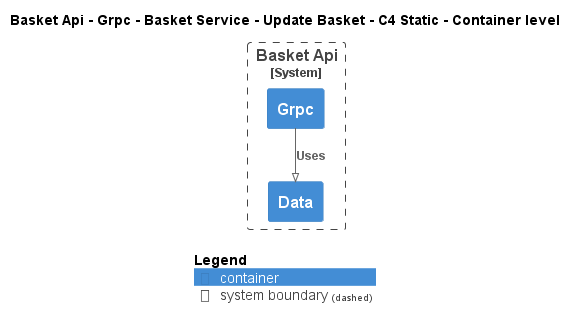

The diagram above was rendered by PlantUML. Its source (embedded in the PNG):
@startuml
!pragma layout smetana
!include ..\..\..\..\..\..\..\..\.c4s\C4_Container.puml

AddElementTag("state:new", $bgColor=green, $fontColor=#ffffff, $borderColor=green, $shadowing="False")
AddElementTag("state:changed", $bgColor=orange, $fontColor=#ffffff, $borderColor=orange, $shadowing="False")
AddElementTag("state:removed", $bgColor=red, $fontColor=#ffffff, $borderColor=red, $shadowing="False")

AddRelTag("state:new", $textColor=green, $lineColor=green)
AddRelTag("state:changed", $textColor=orange, $lineColor=orange)
AddRelTag("state:removed", $textColor=red, $lineColor=red)

SHOW_PERSON_PORTRAIT()
LAYOUT_TOP_DOWN()

skinparam linetype polyline

title Basket Api - Grpc - Basket Service - Update Basket - C4 Static - Container level


System_Boundary(dotnet.eShop.Architecture.SoftwareSystems.BasketApi, "Basket Api") {
    Container(dotnet.eShop.Architecture.SoftwareSystems.BasketApi.Containers.Grpc, "Grpc", "", "")
    Container(dotnet.eShop.Architecture.SoftwareSystems.BasketApi.Containers.Data, "Data", "", "")
}

Rel(dotnet.eShop.Architecture.SoftwareSystems.BasketApi.Containers.Grpc, dotnet.eShop.Architecture.SoftwareSystems.BasketApi.Containers.Data, "Uses")


SHOW_LEGEND()
@enduml